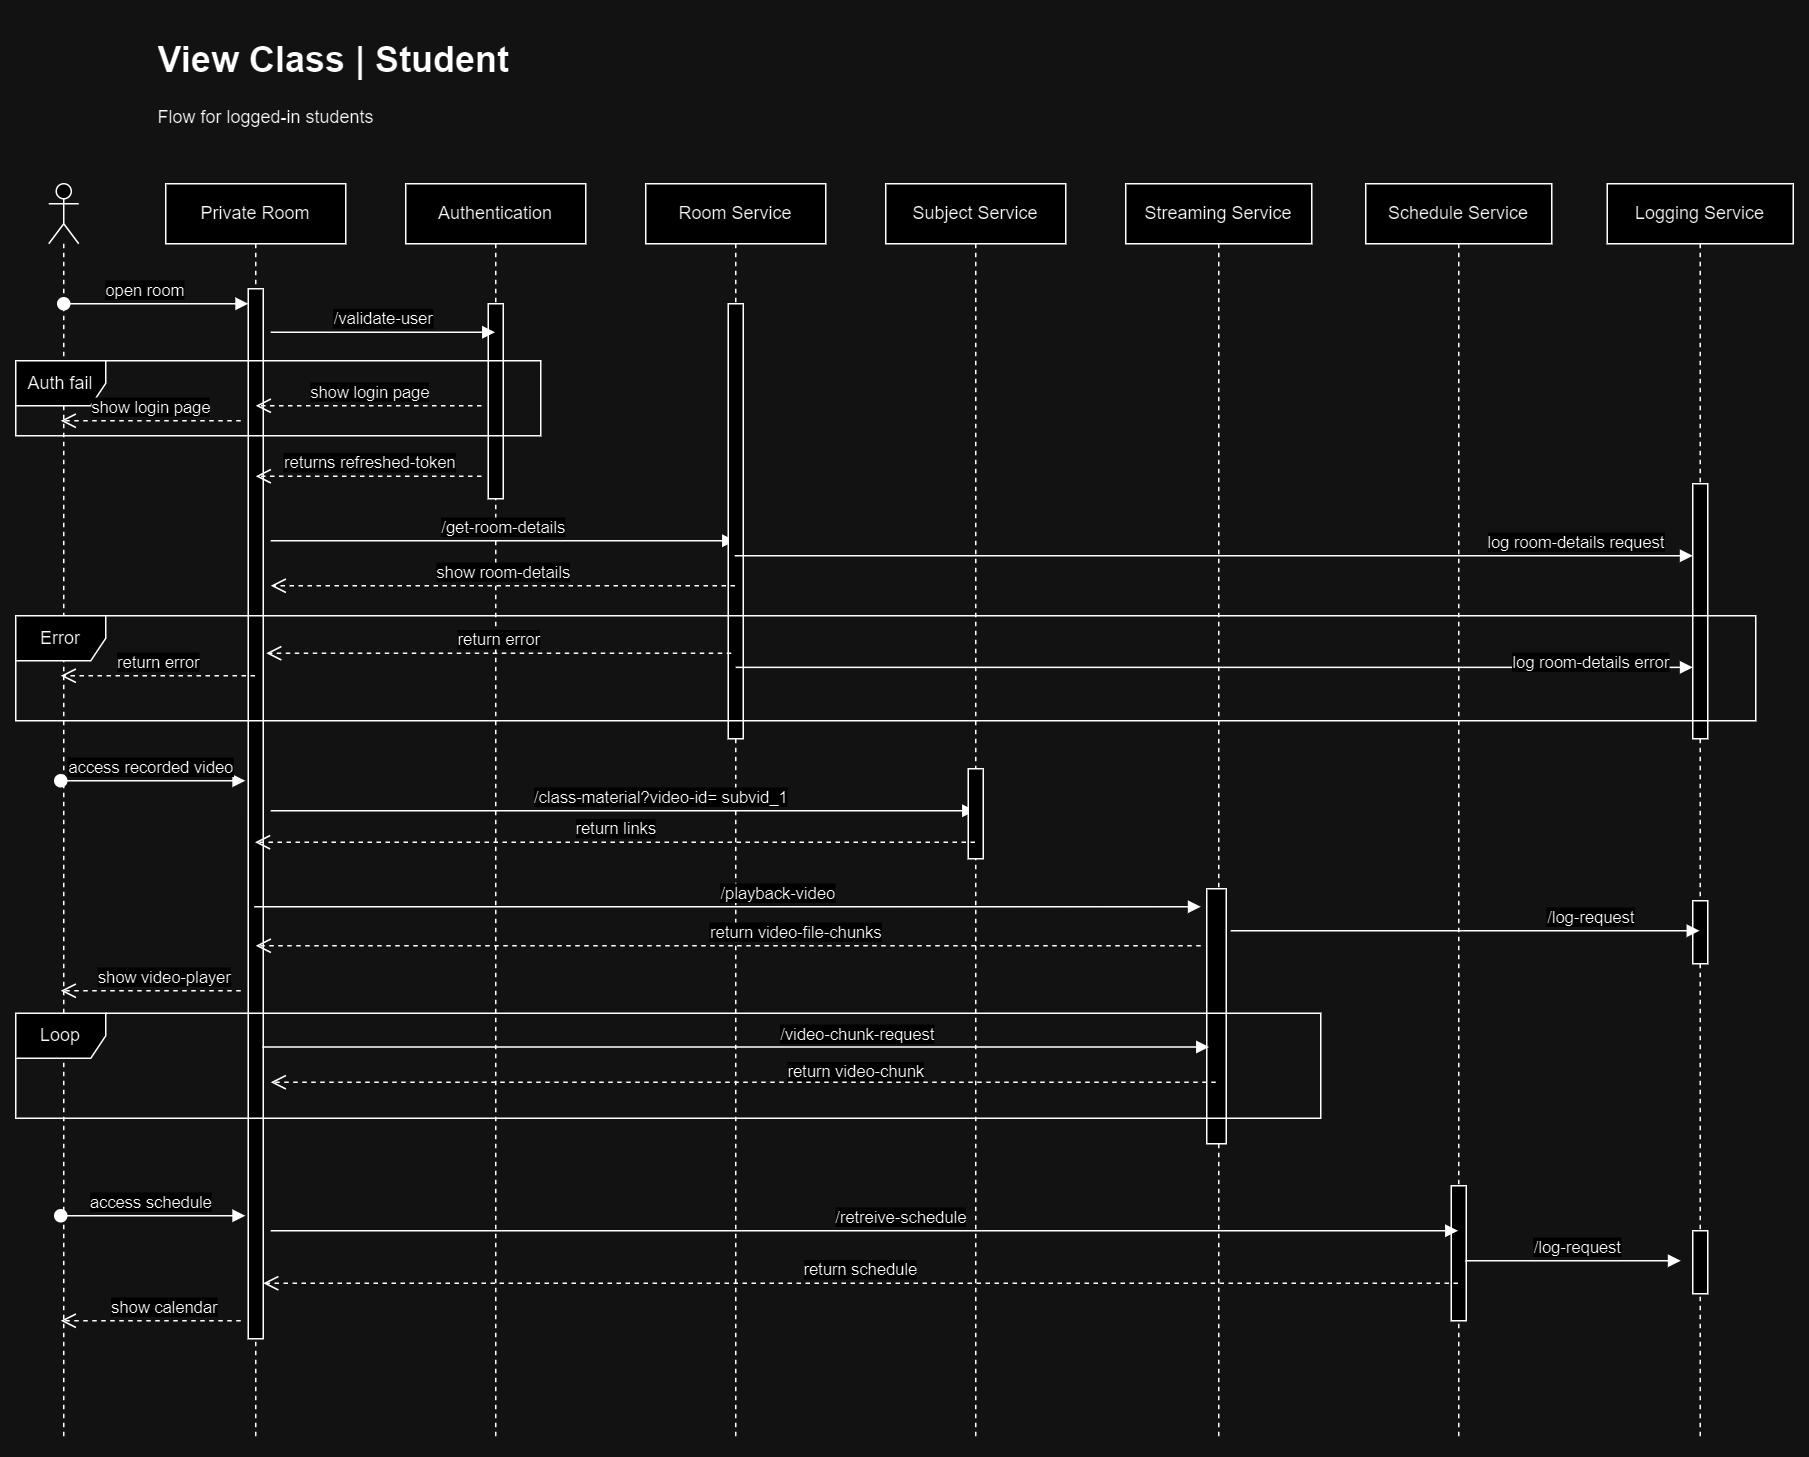

The diagram above was exported from draw.io. Its source (the exported page's mxGraphModel, read from the mxfile embedded in the PNG):
<mxGraphModel dx="1301" dy="581" grid="1" gridSize="10" guides="1" tooltips="1" connect="1" arrows="1" fold="1" page="1" pageScale="1" pageWidth="827" pageHeight="1169" math="0" shadow="0">
  <root>
    <mxCell id="0" />
    <mxCell id="1" parent="0" />
    <mxCell id="8xp9zR5E3Sgc--kJHvQF-1" value="Private Room" style="shape=umlLifeline;perimeter=lifelinePerimeter;whiteSpace=wrap;html=1;container=0;dropTarget=0;collapsible=0;recursiveResize=0;outlineConnect=0;portConstraint=eastwest;newEdgeStyle={&quot;edgeStyle&quot;:&quot;elbowEdgeStyle&quot;,&quot;elbow&quot;:&quot;vertical&quot;,&quot;curved&quot;:0,&quot;rounded&quot;:0};" parent="1" vertex="1">
      <mxGeometry x="120" y="122" width="120" height="838" as="geometry" />
    </mxCell>
    <mxCell id="8xp9zR5E3Sgc--kJHvQF-2" value="" style="html=1;points=[];perimeter=orthogonalPerimeter;outlineConnect=0;targetShapes=umlLifeline;portConstraint=eastwest;newEdgeStyle={&quot;edgeStyle&quot;:&quot;elbowEdgeStyle&quot;,&quot;elbow&quot;:&quot;vertical&quot;,&quot;curved&quot;:0,&quot;rounded&quot;:0};" parent="8xp9zR5E3Sgc--kJHvQF-1" vertex="1">
      <mxGeometry x="55" y="70" width="10" height="700" as="geometry" />
    </mxCell>
    <mxCell id="8xp9zR5E3Sgc--kJHvQF-3" value="Authentication" style="shape=umlLifeline;perimeter=lifelinePerimeter;whiteSpace=wrap;html=1;container=0;dropTarget=0;collapsible=0;recursiveResize=0;outlineConnect=0;portConstraint=eastwest;newEdgeStyle={&quot;edgeStyle&quot;:&quot;elbowEdgeStyle&quot;,&quot;elbow&quot;:&quot;vertical&quot;,&quot;curved&quot;:0,&quot;rounded&quot;:0};" parent="1" vertex="1">
      <mxGeometry x="280" y="122" width="120" height="838" as="geometry" />
    </mxCell>
    <mxCell id="8xp9zR5E3Sgc--kJHvQF-4" value="" style="html=1;points=[];perimeter=orthogonalPerimeter;outlineConnect=0;targetShapes=umlLifeline;portConstraint=eastwest;newEdgeStyle={&quot;edgeStyle&quot;:&quot;elbowEdgeStyle&quot;,&quot;elbow&quot;:&quot;vertical&quot;,&quot;curved&quot;:0,&quot;rounded&quot;:0};" parent="8xp9zR5E3Sgc--kJHvQF-3" vertex="1">
      <mxGeometry x="55" y="80" width="10" height="130" as="geometry" />
    </mxCell>
    <mxCell id="8xp9zR5E3Sgc--kJHvQF-5" value="" style="shape=umlLifeline;perimeter=lifelinePerimeter;whiteSpace=wrap;html=1;container=1;dropTarget=0;collapsible=0;recursiveResize=0;outlineConnect=0;portConstraint=eastwest;newEdgeStyle={&quot;curved&quot;:0,&quot;rounded&quot;:0};participant=umlActor;" parent="1" vertex="1">
      <mxGeometry x="42" y="122" width="20" height="838" as="geometry" />
    </mxCell>
    <mxCell id="8xp9zR5E3Sgc--kJHvQF-6" value="open room" style="html=1;verticalAlign=bottom;startArrow=oval;startFill=1;endArrow=block;startSize=8;curved=0;rounded=0;" parent="1" target="8xp9zR5E3Sgc--kJHvQF-2" edge="1">
      <mxGeometry x="-0.1144" width="60" relative="1" as="geometry">
        <mxPoint x="52" y="202" as="sourcePoint" />
        <mxPoint x="182" y="202" as="targetPoint" />
        <mxPoint as="offset" />
      </mxGeometry>
    </mxCell>
    <mxCell id="8xp9zR5E3Sgc--kJHvQF-7" value="&lt;h1&gt;View Class | Student&lt;/h1&gt;&lt;div&gt;Flow for logged-in students&lt;/div&gt;" style="text;html=1;strokeColor=none;fillColor=none;spacing=5;spacingTop=-20;whiteSpace=wrap;overflow=hidden;rounded=0;" parent="1" vertex="1">
      <mxGeometry x="110" y="20" width="690" height="80" as="geometry" />
    </mxCell>
    <mxCell id="8xp9zR5E3Sgc--kJHvQF-8" value="Logging Service" style="shape=umlLifeline;perimeter=lifelinePerimeter;whiteSpace=wrap;html=1;container=0;dropTarget=0;collapsible=0;recursiveResize=0;outlineConnect=0;portConstraint=eastwest;newEdgeStyle={&quot;edgeStyle&quot;:&quot;elbowEdgeStyle&quot;,&quot;elbow&quot;:&quot;vertical&quot;,&quot;curved&quot;:0,&quot;rounded&quot;:0};" parent="1" vertex="1">
      <mxGeometry x="1081" y="122" width="124" height="838" as="geometry" />
    </mxCell>
    <mxCell id="8xp9zR5E3Sgc--kJHvQF-9" style="edgeStyle=elbowEdgeStyle;rounded=0;orthogonalLoop=1;jettySize=auto;html=1;elbow=vertical;curved=0;" parent="8xp9zR5E3Sgc--kJHvQF-8" source="8xp9zR5E3Sgc--kJHvQF-10" edge="1">
      <mxGeometry relative="1" as="geometry">
        <mxPoint x="61.5" y="226" as="targetPoint" />
      </mxGeometry>
    </mxCell>
    <mxCell id="8xp9zR5E3Sgc--kJHvQF-10" value="" style="html=1;points=[];perimeter=orthogonalPerimeter;outlineConnect=0;targetShapes=umlLifeline;portConstraint=eastwest;newEdgeStyle={&quot;edgeStyle&quot;:&quot;elbowEdgeStyle&quot;,&quot;elbow&quot;:&quot;vertical&quot;,&quot;curved&quot;:0,&quot;rounded&quot;:0};" parent="8xp9zR5E3Sgc--kJHvQF-8" vertex="1">
      <mxGeometry x="57" y="200" width="10" height="170" as="geometry" />
    </mxCell>
    <mxCell id="pDOqz3X9X3gr16yCVoHY-19" value="" style="html=1;points=[];perimeter=orthogonalPerimeter;outlineConnect=0;targetShapes=umlLifeline;portConstraint=eastwest;newEdgeStyle={&quot;edgeStyle&quot;:&quot;elbowEdgeStyle&quot;,&quot;elbow&quot;:&quot;vertical&quot;,&quot;curved&quot;:0,&quot;rounded&quot;:0};" parent="8xp9zR5E3Sgc--kJHvQF-8" vertex="1">
      <mxGeometry x="57" y="478" width="10" height="42" as="geometry" />
    </mxCell>
    <mxCell id="pDOqz3X9X3gr16yCVoHY-28" value="" style="html=1;points=[];perimeter=orthogonalPerimeter;outlineConnect=0;targetShapes=umlLifeline;portConstraint=eastwest;newEdgeStyle={&quot;edgeStyle&quot;:&quot;elbowEdgeStyle&quot;,&quot;elbow&quot;:&quot;vertical&quot;,&quot;curved&quot;:0,&quot;rounded&quot;:0};" parent="8xp9zR5E3Sgc--kJHvQF-8" vertex="1">
      <mxGeometry x="57" y="698" width="10" height="42" as="geometry" />
    </mxCell>
    <mxCell id="8xp9zR5E3Sgc--kJHvQF-11" value="/validate-user" style="html=1;verticalAlign=bottom;endArrow=block;curved=0;rounded=0;" parent="1" edge="1">
      <mxGeometry width="80" relative="1" as="geometry">
        <mxPoint x="190" y="221" as="sourcePoint" />
        <mxPoint x="339.5" y="221" as="targetPoint" />
      </mxGeometry>
    </mxCell>
    <mxCell id="8xp9zR5E3Sgc--kJHvQF-22" value="Auth fail" style="shape=umlFrame;whiteSpace=wrap;html=1;pointerEvents=0;" parent="1" vertex="1">
      <mxGeometry x="20" y="240" width="350" height="50" as="geometry" />
    </mxCell>
    <mxCell id="8xp9zR5E3Sgc--kJHvQF-23" value="show login page" style="html=1;verticalAlign=bottom;endArrow=open;dashed=1;endSize=8;curved=0;rounded=0;" parent="1" edge="1">
      <mxGeometry relative="1" as="geometry">
        <mxPoint x="330.5" y="270" as="sourcePoint" />
        <mxPoint x="180" y="270" as="targetPoint" />
      </mxGeometry>
    </mxCell>
    <mxCell id="FIj-FF1nobUqWPDceWg8-2" value="returns refreshed-token" style="html=1;verticalAlign=bottom;endArrow=open;dashed=1;endSize=8;curved=0;rounded=0;" parent="1" edge="1">
      <mxGeometry relative="1" as="geometry">
        <mxPoint x="330.5" y="317" as="sourcePoint" />
        <mxPoint x="180" y="317" as="targetPoint" />
      </mxGeometry>
    </mxCell>
    <mxCell id="FIj-FF1nobUqWPDceWg8-4" value="/get-room-details" style="html=1;verticalAlign=bottom;endArrow=block;curved=0;rounded=0;" parent="1" target="FIj-FF1nobUqWPDceWg8-5" edge="1">
      <mxGeometry width="80" relative="1" as="geometry">
        <mxPoint x="190" y="360" as="sourcePoint" />
        <mxPoint x="339.5" y="360" as="targetPoint" />
      </mxGeometry>
    </mxCell>
    <mxCell id="FIj-FF1nobUqWPDceWg8-5" value="Room Service" style="shape=umlLifeline;perimeter=lifelinePerimeter;whiteSpace=wrap;html=1;container=0;dropTarget=0;collapsible=0;recursiveResize=0;outlineConnect=0;portConstraint=eastwest;newEdgeStyle={&quot;edgeStyle&quot;:&quot;elbowEdgeStyle&quot;,&quot;elbow&quot;:&quot;vertical&quot;,&quot;curved&quot;:0,&quot;rounded&quot;:0};" parent="1" vertex="1">
      <mxGeometry x="440" y="122" width="120" height="838" as="geometry" />
    </mxCell>
    <mxCell id="FIj-FF1nobUqWPDceWg8-6" value="" style="html=1;points=[];perimeter=orthogonalPerimeter;outlineConnect=0;targetShapes=umlLifeline;portConstraint=eastwest;newEdgeStyle={&quot;edgeStyle&quot;:&quot;elbowEdgeStyle&quot;,&quot;elbow&quot;:&quot;vertical&quot;,&quot;curved&quot;:0,&quot;rounded&quot;:0};" parent="FIj-FF1nobUqWPDceWg8-5" vertex="1">
      <mxGeometry x="55" y="80" width="10" height="290" as="geometry" />
    </mxCell>
    <mxCell id="MbUwL-EIM2w_-Gmn5IAO-3" value="show room-details" style="html=1;verticalAlign=bottom;endArrow=open;dashed=1;endSize=8;curved=0;rounded=0;" parent="1" source="FIj-FF1nobUqWPDceWg8-5" edge="1">
      <mxGeometry relative="1" as="geometry">
        <mxPoint x="340.5" y="390" as="sourcePoint" />
        <mxPoint x="190" y="390" as="targetPoint" />
      </mxGeometry>
    </mxCell>
    <mxCell id="MbUwL-EIM2w_-Gmn5IAO-4" value="return error" style="html=1;verticalAlign=bottom;endArrow=open;dashed=1;endSize=8;curved=0;rounded=0;" parent="1" edge="1">
      <mxGeometry relative="1" as="geometry">
        <mxPoint x="497" y="435" as="sourcePoint" />
        <mxPoint x="187" y="435" as="targetPoint" />
      </mxGeometry>
    </mxCell>
    <mxCell id="MbUwL-EIM2w_-Gmn5IAO-5" value="access recorded video" style="html=1;verticalAlign=bottom;startArrow=oval;startFill=1;endArrow=block;startSize=8;curved=0;rounded=0;" parent="1" edge="1">
      <mxGeometry x="-0.0244" width="60" relative="1" as="geometry">
        <mxPoint x="50" y="520" as="sourcePoint" />
        <mxPoint x="173" y="520" as="targetPoint" />
        <mxPoint as="offset" />
      </mxGeometry>
    </mxCell>
    <mxCell id="pDOqz3X9X3gr16yCVoHY-1" value="/class-material?video-id= subvid_1" style="html=1;verticalAlign=bottom;endArrow=block;curved=0;rounded=0;" parent="1" target="pDOqz3X9X3gr16yCVoHY-2" edge="1">
      <mxGeometry x="0.1076" width="80" relative="1" as="geometry">
        <mxPoint x="190" y="540" as="sourcePoint" />
        <mxPoint x="339.5" y="540" as="targetPoint" />
        <mxPoint as="offset" />
      </mxGeometry>
    </mxCell>
    <mxCell id="pDOqz3X9X3gr16yCVoHY-2" value="Subject Service" style="shape=umlLifeline;perimeter=lifelinePerimeter;whiteSpace=wrap;html=1;container=0;dropTarget=0;collapsible=0;recursiveResize=0;outlineConnect=0;portConstraint=eastwest;newEdgeStyle={&quot;edgeStyle&quot;:&quot;elbowEdgeStyle&quot;,&quot;elbow&quot;:&quot;vertical&quot;,&quot;curved&quot;:0,&quot;rounded&quot;:0};" parent="1" vertex="1">
      <mxGeometry x="600" y="122" width="120" height="838" as="geometry" />
    </mxCell>
    <mxCell id="pDOqz3X9X3gr16yCVoHY-3" value="" style="html=1;points=[];perimeter=orthogonalPerimeter;outlineConnect=0;targetShapes=umlLifeline;portConstraint=eastwest;newEdgeStyle={&quot;edgeStyle&quot;:&quot;elbowEdgeStyle&quot;,&quot;elbow&quot;:&quot;vertical&quot;,&quot;curved&quot;:0,&quot;rounded&quot;:0};" parent="pDOqz3X9X3gr16yCVoHY-2" vertex="1">
      <mxGeometry x="55" y="390" width="10" height="60" as="geometry" />
    </mxCell>
    <mxCell id="pDOqz3X9X3gr16yCVoHY-4" value="return links" style="html=1;verticalAlign=bottom;endArrow=open;dashed=1;endSize=8;curved=0;rounded=0;" parent="1" edge="1">
      <mxGeometry relative="1" as="geometry">
        <mxPoint x="659.5" y="561" as="sourcePoint" />
        <mxPoint x="179.5" y="561" as="targetPoint" />
      </mxGeometry>
    </mxCell>
    <mxCell id="MbUwL-EIM2w_-Gmn5IAO-6" value="log room-details request" style="html=1;verticalAlign=bottom;endArrow=block;curved=0;rounded=0;" parent="1" target="8xp9zR5E3Sgc--kJHvQF-10" edge="1">
      <mxGeometry x="0.7557" width="80" relative="1" as="geometry">
        <mxPoint x="499.32352941176487" y="370" as="sourcePoint" />
        <mxPoint x="660" y="370" as="targetPoint" />
        <mxPoint as="offset" />
      </mxGeometry>
    </mxCell>
    <mxCell id="MbUwL-EIM2w_-Gmn5IAO-7" value="log room-details error" style="html=1;verticalAlign=bottom;endArrow=block;curved=0;rounded=0;" parent="1" target="8xp9zR5E3Sgc--kJHvQF-10" edge="1">
      <mxGeometry x="0.7868" y="-6" width="80" relative="1" as="geometry">
        <mxPoint x="500.0035294117649" y="444.41" as="sourcePoint" />
        <mxPoint x="974.1799999999996" y="444.41" as="targetPoint" />
        <mxPoint as="offset" />
      </mxGeometry>
    </mxCell>
    <mxCell id="pDOqz3X9X3gr16yCVoHY-6" value="Streaming Service" style="shape=umlLifeline;perimeter=lifelinePerimeter;whiteSpace=wrap;html=1;container=0;dropTarget=0;collapsible=0;recursiveResize=0;outlineConnect=0;portConstraint=eastwest;newEdgeStyle={&quot;edgeStyle&quot;:&quot;elbowEdgeStyle&quot;,&quot;elbow&quot;:&quot;vertical&quot;,&quot;curved&quot;:0,&quot;rounded&quot;:0};" parent="1" vertex="1">
      <mxGeometry x="760" y="122" width="124" height="838" as="geometry" />
    </mxCell>
    <mxCell id="pDOqz3X9X3gr16yCVoHY-8" value="" style="html=1;points=[];perimeter=orthogonalPerimeter;outlineConnect=0;targetShapes=umlLifeline;portConstraint=eastwest;newEdgeStyle={&quot;edgeStyle&quot;:&quot;elbowEdgeStyle&quot;,&quot;elbow&quot;:&quot;vertical&quot;,&quot;curved&quot;:0,&quot;rounded&quot;:0};" parent="pDOqz3X9X3gr16yCVoHY-6" vertex="1">
      <mxGeometry x="54" y="470" width="13" height="170" as="geometry" />
    </mxCell>
    <mxCell id="pDOqz3X9X3gr16yCVoHY-9" value="return video-file-chunks" style="html=1;verticalAlign=bottom;endArrow=open;dashed=1;endSize=8;curved=0;rounded=0;" parent="1" edge="1">
      <mxGeometry x="-0.1429" relative="1" as="geometry">
        <mxPoint x="810" y="630" as="sourcePoint" />
        <mxPoint x="180" y="630" as="targetPoint" />
        <mxPoint as="offset" />
      </mxGeometry>
    </mxCell>
    <mxCell id="pDOqz3X9X3gr16yCVoHY-5" value="/playback-video" style="html=1;verticalAlign=bottom;endArrow=block;curved=0;rounded=0;" parent="1" edge="1">
      <mxGeometry x="0.1076" width="80" relative="1" as="geometry">
        <mxPoint x="179" y="604" as="sourcePoint" />
        <mxPoint x="810" y="604" as="targetPoint" />
        <mxPoint as="offset" />
      </mxGeometry>
    </mxCell>
    <mxCell id="MbUwL-EIM2w_-Gmn5IAO-1" value="Loop" style="shape=umlFrame;whiteSpace=wrap;html=1;pointerEvents=0;" parent="1" vertex="1">
      <mxGeometry x="20" y="675" width="870" height="70" as="geometry" />
    </mxCell>
    <mxCell id="pDOqz3X9X3gr16yCVoHY-11" value="/video-chunk-request" style="html=1;verticalAlign=bottom;endArrow=block;curved=0;rounded=0;" parent="1" edge="1">
      <mxGeometry x="0.2536" width="80" relative="1" as="geometry">
        <mxPoint x="184.5" y="697.5" as="sourcePoint" />
        <mxPoint x="815.5" y="697.5" as="targetPoint" />
        <mxPoint as="offset" />
      </mxGeometry>
    </mxCell>
    <mxCell id="pDOqz3X9X3gr16yCVoHY-12" value="return video-chunk" style="html=1;verticalAlign=bottom;endArrow=open;dashed=1;endSize=8;curved=0;rounded=0;" parent="1" edge="1">
      <mxGeometry x="-0.2381" y="2" relative="1" as="geometry">
        <mxPoint x="820" y="721" as="sourcePoint" />
        <mxPoint x="190" y="721" as="targetPoint" />
        <mxPoint as="offset" />
      </mxGeometry>
    </mxCell>
    <mxCell id="pDOqz3X9X3gr16yCVoHY-13" value="show video-player" style="html=1;verticalAlign=bottom;endArrow=open;dashed=1;endSize=8;curved=0;rounded=0;" parent="1" edge="1">
      <mxGeometry x="-0.1429" relative="1" as="geometry">
        <mxPoint x="170" y="660" as="sourcePoint" />
        <mxPoint x="50" y="660" as="targetPoint" />
        <mxPoint as="offset" />
      </mxGeometry>
    </mxCell>
    <mxCell id="pDOqz3X9X3gr16yCVoHY-14" value="access schedule" style="html=1;verticalAlign=bottom;startArrow=oval;startFill=1;endArrow=block;startSize=8;curved=0;rounded=0;" parent="1" edge="1">
      <mxGeometry x="-0.0244" width="60" relative="1" as="geometry">
        <mxPoint x="50" y="810" as="sourcePoint" />
        <mxPoint x="173" y="810" as="targetPoint" />
        <mxPoint as="offset" />
      </mxGeometry>
    </mxCell>
    <mxCell id="pDOqz3X9X3gr16yCVoHY-16" value="return error" style="html=1;verticalAlign=bottom;endArrow=open;dashed=1;endSize=8;curved=0;rounded=0;" parent="1" source="8xp9zR5E3Sgc--kJHvQF-1" edge="1">
      <mxGeometry relative="1" as="geometry">
        <mxPoint x="160" y="450" as="sourcePoint" />
        <mxPoint x="50" y="450" as="targetPoint" />
      </mxGeometry>
    </mxCell>
    <mxCell id="pDOqz3X9X3gr16yCVoHY-17" value="show login page" style="html=1;verticalAlign=bottom;endArrow=open;dashed=1;endSize=8;curved=0;rounded=0;" parent="1" edge="1">
      <mxGeometry relative="1" as="geometry">
        <mxPoint x="170" y="280" as="sourcePoint" />
        <mxPoint x="50" y="280" as="targetPoint" />
      </mxGeometry>
    </mxCell>
    <mxCell id="pDOqz3X9X3gr16yCVoHY-18" value="Error" style="shape=umlFrame;whiteSpace=wrap;html=1;pointerEvents=0;" parent="1" vertex="1">
      <mxGeometry x="20" y="410" width="1160" height="70" as="geometry" />
    </mxCell>
    <mxCell id="pDOqz3X9X3gr16yCVoHY-20" value="/log-request" style="html=1;verticalAlign=bottom;endArrow=block;curved=0;rounded=0;" parent="1" target="8xp9zR5E3Sgc--kJHvQF-8" edge="1">
      <mxGeometry x="0.536" width="80" relative="1" as="geometry">
        <mxPoint x="830" y="620" as="sourcePoint" />
        <mxPoint x="975.5" y="620" as="targetPoint" />
        <mxPoint as="offset" />
      </mxGeometry>
    </mxCell>
    <mxCell id="pDOqz3X9X3gr16yCVoHY-23" value="Schedule Service" style="shape=umlLifeline;perimeter=lifelinePerimeter;whiteSpace=wrap;html=1;container=0;dropTarget=0;collapsible=0;recursiveResize=0;outlineConnect=0;portConstraint=eastwest;newEdgeStyle={&quot;edgeStyle&quot;:&quot;elbowEdgeStyle&quot;,&quot;elbow&quot;:&quot;vertical&quot;,&quot;curved&quot;:0,&quot;rounded&quot;:0};" parent="1" vertex="1">
      <mxGeometry x="920" y="122" width="124" height="838" as="geometry" />
    </mxCell>
    <mxCell id="pDOqz3X9X3gr16yCVoHY-15" value="" style="html=1;points=[];perimeter=orthogonalPerimeter;outlineConnect=0;targetShapes=umlLifeline;portConstraint=eastwest;newEdgeStyle={&quot;edgeStyle&quot;:&quot;elbowEdgeStyle&quot;,&quot;elbow&quot;:&quot;vertical&quot;,&quot;curved&quot;:0,&quot;rounded&quot;:0};" parent="pDOqz3X9X3gr16yCVoHY-23" vertex="1">
      <mxGeometry x="57" y="668" width="10" height="90" as="geometry" />
    </mxCell>
    <mxCell id="pDOqz3X9X3gr16yCVoHY-25" value="/retreive-schedule" style="html=1;verticalAlign=bottom;endArrow=block;curved=0;rounded=0;" parent="1" target="pDOqz3X9X3gr16yCVoHY-23" edge="1">
      <mxGeometry x="0.0613" width="80" relative="1" as="geometry">
        <mxPoint x="190" y="820" as="sourcePoint" />
        <mxPoint x="822.5" y="819.5" as="targetPoint" />
        <mxPoint as="offset" />
      </mxGeometry>
    </mxCell>
    <mxCell id="pDOqz3X9X3gr16yCVoHY-26" value="return schedule" style="html=1;verticalAlign=bottom;endArrow=open;dashed=1;endSize=8;curved=0;rounded=0;" parent="1" edge="1">
      <mxGeometry x="0.0019" relative="1" as="geometry">
        <mxPoint x="981.5" y="855" as="sourcePoint" />
        <mxPoint x="185" y="855" as="targetPoint" />
        <mxPoint as="offset" />
      </mxGeometry>
    </mxCell>
    <mxCell id="pDOqz3X9X3gr16yCVoHY-27" value="/log-request" style="html=1;verticalAlign=bottom;endArrow=block;curved=0;rounded=0;" parent="1" edge="1">
      <mxGeometry x="0.0244" width="80" relative="1" as="geometry">
        <mxPoint x="986.5" y="840" as="sourcePoint" />
        <mxPoint x="1130" y="840" as="targetPoint" />
        <mxPoint as="offset" />
      </mxGeometry>
    </mxCell>
    <mxCell id="pDOqz3X9X3gr16yCVoHY-30" value="show calendar" style="html=1;verticalAlign=bottom;endArrow=open;dashed=1;endSize=8;curved=0;rounded=0;" parent="1" edge="1">
      <mxGeometry x="-0.1429" relative="1" as="geometry">
        <mxPoint x="170" y="880" as="sourcePoint" />
        <mxPoint x="50" y="880" as="targetPoint" />
        <mxPoint as="offset" />
      </mxGeometry>
    </mxCell>
  </root>
</mxGraphModel>